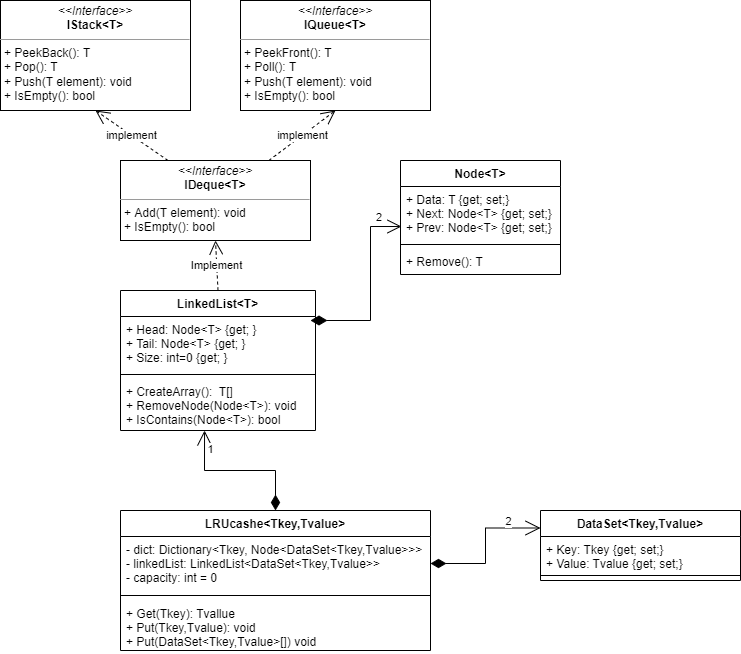

The diagram above was exported from draw.io. Its source (the exported page's mxGraphModel, read from the mxfile embedded in the PNG):
<mxGraphModel dx="1421" dy="705" grid="1" gridSize="10" guides="1" tooltips="1" connect="1" arrows="1" fold="1" page="1" pageScale="1" pageWidth="827" pageHeight="1169" background="#ffffff" math="0" shadow="0">
  <root>
    <mxCell id="0" />
    <mxCell id="1" parent="0" />
    <mxCell id="GvoNiquOeH2ktj7GGwRq-3" value="Node&lt;T&gt;" style="swimlane;fontStyle=1;align=center;verticalAlign=top;childLayout=stackLayout;horizontal=1;startSize=26;horizontalStack=0;resizeParent=1;resizeParentMax=0;resizeLast=0;collapsible=1;marginBottom=0;" vertex="1" parent="1">
      <mxGeometry x="440" y="200" width="160" height="114" as="geometry" />
    </mxCell>
    <mxCell id="GvoNiquOeH2ktj7GGwRq-4" value="+ Data: T {get; set;}&#10;+ Next: Node&lt;T&gt; {get; set;}&#10;+ Prev: Node&lt;T&gt; {get; set;} " style="text;strokeColor=none;fillColor=none;align=left;verticalAlign=top;spacingLeft=4;spacingRight=4;overflow=hidden;rotatable=0;points=[[0,0.5],[1,0.5]];portConstraint=eastwest;" vertex="1" parent="GvoNiquOeH2ktj7GGwRq-3">
      <mxGeometry y="26" width="160" height="54" as="geometry" />
    </mxCell>
    <mxCell id="GvoNiquOeH2ktj7GGwRq-5" value="" style="line;strokeWidth=1;fillColor=none;align=left;verticalAlign=middle;spacingTop=-1;spacingLeft=3;spacingRight=3;rotatable=0;labelPosition=right;points=[];portConstraint=eastwest;" vertex="1" parent="GvoNiquOeH2ktj7GGwRq-3">
      <mxGeometry y="80" width="160" height="8" as="geometry" />
    </mxCell>
    <mxCell id="GvoNiquOeH2ktj7GGwRq-6" value="+ Remove(): T" style="text;strokeColor=none;fillColor=none;align=left;verticalAlign=top;spacingLeft=4;spacingRight=4;overflow=hidden;rotatable=0;points=[[0,0.5],[1,0.5]];portConstraint=eastwest;" vertex="1" parent="GvoNiquOeH2ktj7GGwRq-3">
      <mxGeometry y="88" width="160" height="26" as="geometry" />
    </mxCell>
    <mxCell id="GvoNiquOeH2ktj7GGwRq-7" value="LinkedList&lt;T&gt;" style="swimlane;fontStyle=1;align=center;verticalAlign=top;childLayout=stackLayout;horizontal=1;startSize=26;horizontalStack=0;resizeParent=1;resizeParentMax=0;resizeLast=0;collapsible=1;marginBottom=0;" vertex="1" parent="1">
      <mxGeometry x="160" y="330" width="195" height="140" as="geometry">
        <mxRectangle x="80" y="500" width="100" height="26" as="alternateBounds" />
      </mxGeometry>
    </mxCell>
    <mxCell id="GvoNiquOeH2ktj7GGwRq-8" value="+ Head: Node&lt;T&gt; {get; }&#10;+ Tail: Node&lt;T&gt; {get; }&#10;+ Size: int=0 {get; }&#10;&#10;&#10;" style="text;strokeColor=none;fillColor=none;align=left;verticalAlign=top;spacingLeft=4;spacingRight=4;overflow=hidden;rotatable=0;points=[[0,0.5],[1,0.5]];portConstraint=eastwest;" vertex="1" parent="GvoNiquOeH2ktj7GGwRq-7">
      <mxGeometry y="26" width="195" height="54" as="geometry" />
    </mxCell>
    <mxCell id="GvoNiquOeH2ktj7GGwRq-9" value="" style="line;strokeWidth=1;fillColor=none;align=left;verticalAlign=middle;spacingTop=-1;spacingLeft=3;spacingRight=3;rotatable=0;labelPosition=right;points=[];portConstraint=eastwest;" vertex="1" parent="GvoNiquOeH2ktj7GGwRq-7">
      <mxGeometry y="80" width="195" height="8" as="geometry" />
    </mxCell>
    <mxCell id="GvoNiquOeH2ktj7GGwRq-10" value="+ CreateArray():  T[]&#10;+ RemoveNode(Node&lt;T&gt;): void&#10;+ IsContains(Node&lt;T&gt;): bool" style="text;strokeColor=none;fillColor=none;align=left;verticalAlign=top;spacingLeft=4;spacingRight=4;overflow=hidden;rotatable=0;points=[[0,0.5],[1,0.5]];portConstraint=eastwest;" vertex="1" parent="GvoNiquOeH2ktj7GGwRq-7">
      <mxGeometry y="88" width="195" height="52" as="geometry" />
    </mxCell>
    <mxCell id="GvoNiquOeH2ktj7GGwRq-12" value="&lt;p style=&quot;margin: 0px ; margin-top: 4px ; text-align: center&quot;&gt;&lt;i&gt;&amp;lt;&amp;lt;Interface&amp;gt;&amp;gt;&lt;/i&gt;&lt;br&gt;&lt;b&gt;IStack&amp;lt;T&amp;gt;&lt;/b&gt;&lt;/p&gt;&lt;hr size=&quot;1&quot;&gt;&lt;p style=&quot;margin: 0px ; margin-left: 4px&quot;&gt;+ PeekBack(): T&lt;br&gt;+ Pop(): T&lt;/p&gt;&lt;p style=&quot;margin: 0px ; margin-left: 4px&quot;&gt;+ Push(T element): void&lt;/p&gt;&lt;p style=&quot;margin: 0px ; margin-left: 4px&quot;&gt;+ IsEmpty(): bool&lt;/p&gt;" style="verticalAlign=top;align=left;overflow=fill;fontSize=12;fontFamily=Helvetica;html=1;" vertex="1" parent="1">
      <mxGeometry x="40" y="40" width="190" height="110" as="geometry" />
    </mxCell>
    <mxCell id="GvoNiquOeH2ktj7GGwRq-13" value="&lt;p style=&quot;margin: 0px ; margin-top: 4px ; text-align: center&quot;&gt;&lt;i&gt;&amp;lt;&amp;lt;Interface&amp;gt;&amp;gt;&lt;/i&gt;&lt;br&gt;&lt;b&gt;IQueue&amp;lt;T&amp;gt;&lt;/b&gt;&lt;/p&gt;&lt;hr size=&quot;1&quot;&gt;&lt;p style=&quot;margin: 0px ; margin-left: 4px&quot;&gt;+ PeekFront(): T&lt;br&gt;+ Poll(): T&lt;/p&gt;&lt;p style=&quot;margin: 0px ; margin-left: 4px&quot;&gt;+ Push(T element): void&lt;/p&gt;&lt;p style=&quot;margin: 0px ; margin-left: 4px&quot;&gt;+ IsEmpty(): bool&lt;/p&gt;" style="verticalAlign=top;align=left;overflow=fill;fontSize=12;fontFamily=Helvetica;html=1;" vertex="1" parent="1">
      <mxGeometry x="280" y="40" width="190" height="110" as="geometry" />
    </mxCell>
    <mxCell id="GvoNiquOeH2ktj7GGwRq-14" value="&lt;p style=&quot;margin: 0px ; margin-top: 4px ; text-align: center&quot;&gt;&lt;i&gt;&amp;lt;&amp;lt;Interface&amp;gt;&amp;gt;&lt;/i&gt;&lt;br&gt;&lt;b&gt;IDeque&amp;lt;T&amp;gt;&lt;/b&gt;&lt;/p&gt;&lt;hr size=&quot;1&quot;&gt;&lt;p style=&quot;margin: 0px ; margin-left: 4px&quot;&gt;+ Add(T element): void&lt;br&gt;+ IsEmpty(): bool&lt;/p&gt;" style="verticalAlign=top;align=left;overflow=fill;fontSize=12;fontFamily=Helvetica;html=1;" vertex="1" parent="1">
      <mxGeometry x="160" y="200" width="190" height="80" as="geometry" />
    </mxCell>
    <mxCell id="GvoNiquOeH2ktj7GGwRq-15" value="implement" style="endArrow=open;endSize=12;dashed=1;html=1;rounded=0;exitX=0.25;exitY=0;exitDx=0;exitDy=0;entryX=0.5;entryY=1;entryDx=0;entryDy=0;" edge="1" parent="1" source="GvoNiquOeH2ktj7GGwRq-14" target="GvoNiquOeH2ktj7GGwRq-12">
      <mxGeometry width="160" relative="1" as="geometry">
        <mxPoint x="480" y="290" as="sourcePoint" />
        <mxPoint x="80" y="230" as="targetPoint" />
      </mxGeometry>
    </mxCell>
    <mxCell id="GvoNiquOeH2ktj7GGwRq-16" value="implement" style="endArrow=open;endSize=12;dashed=1;html=1;rounded=0;entryX=0.5;entryY=1;entryDx=0;entryDy=0;" edge="1" parent="1" source="GvoNiquOeH2ktj7GGwRq-14" target="GvoNiquOeH2ktj7GGwRq-13">
      <mxGeometry width="160" relative="1" as="geometry">
        <mxPoint x="610" y="280" as="sourcePoint" />
        <mxPoint x="640" y="290" as="targetPoint" />
        <mxPoint as="offset" />
      </mxGeometry>
    </mxCell>
    <mxCell id="GvoNiquOeH2ktj7GGwRq-22" value="Implement" style="endArrow=open;endSize=12;dashed=1;html=1;rounded=0;exitX=0.5;exitY=0;exitDx=0;exitDy=0;entryX=0.5;entryY=1;entryDx=0;entryDy=0;" edge="1" parent="1" source="GvoNiquOeH2ktj7GGwRq-7" target="GvoNiquOeH2ktj7GGwRq-14">
      <mxGeometry width="160" relative="1" as="geometry">
        <mxPoint x="480" y="350" as="sourcePoint" />
        <mxPoint x="640" y="350" as="targetPoint" />
      </mxGeometry>
    </mxCell>
    <mxCell id="GvoNiquOeH2ktj7GGwRq-23" value="2" style="endArrow=open;html=1;endSize=12;startArrow=diamondThin;startSize=14;startFill=1;edgeStyle=orthogonalEdgeStyle;align=left;verticalAlign=bottom;rounded=0;entryX=0.006;entryY=0.741;entryDx=0;entryDy=0;entryPerimeter=0;" edge="1" parent="1" target="GvoNiquOeH2ktj7GGwRq-4">
      <mxGeometry x="0.7119" relative="1" as="geometry">
        <mxPoint x="350" y="360" as="sourcePoint" />
        <mxPoint x="640" y="290" as="targetPoint" />
        <Array as="points">
          <mxPoint x="410" y="360" />
          <mxPoint x="410" y="266" />
        </Array>
        <mxPoint as="offset" />
      </mxGeometry>
    </mxCell>
    <mxCell id="GvoNiquOeH2ktj7GGwRq-375" value="1" style="edgeStyle=orthogonalEdgeStyle;rounded=0;orthogonalLoop=1;jettySize=auto;html=1;entryX=0.431;entryY=1;entryDx=0;entryDy=0;entryPerimeter=0;startArrow=diamondThin;startFill=1;endArrow=open;endFill=0;startSize=13;endSize=13;strokeWidth=1;" edge="1" parent="1" source="GvoNiquOeH2ktj7GGwRq-362" target="GvoNiquOeH2ktj7GGwRq-10">
      <mxGeometry x="0.7437" y="-6" relative="1" as="geometry">
        <mxPoint as="offset" />
      </mxGeometry>
    </mxCell>
    <mxCell id="GvoNiquOeH2ktj7GGwRq-362" value="LRUcashe&lt;Tkey,Tvalue&gt;" style="swimlane;fontStyle=1;align=center;verticalAlign=top;childLayout=stackLayout;horizontal=1;startSize=26;horizontalStack=0;resizeParent=1;resizeParentMax=0;resizeLast=0;collapsible=1;marginBottom=0;" vertex="1" parent="1">
      <mxGeometry x="160" y="550" width="310" height="140" as="geometry" />
    </mxCell>
    <mxCell id="GvoNiquOeH2ktj7GGwRq-363" value="- dict: Dictionary&lt;Tkey, Node&lt;DataSet&lt;Tkey,Tvalue&gt;&gt;&gt;&#10;- linkedList: LinkedList&lt;DataSet&lt;Tkey,Tvalue&gt;&gt;&#10;- capacity: int = 0" style="text;strokeColor=none;fillColor=none;align=left;verticalAlign=top;spacingLeft=4;spacingRight=4;overflow=hidden;rotatable=0;points=[[0,0.5],[1,0.5]];portConstraint=eastwest;" vertex="1" parent="GvoNiquOeH2ktj7GGwRq-362">
      <mxGeometry y="26" width="310" height="54" as="geometry" />
    </mxCell>
    <mxCell id="GvoNiquOeH2ktj7GGwRq-364" value="" style="line;strokeWidth=1;fillColor=none;align=left;verticalAlign=middle;spacingTop=-1;spacingLeft=3;spacingRight=3;rotatable=0;labelPosition=right;points=[];portConstraint=eastwest;" vertex="1" parent="GvoNiquOeH2ktj7GGwRq-362">
      <mxGeometry y="80" width="310" height="10" as="geometry" />
    </mxCell>
    <mxCell id="GvoNiquOeH2ktj7GGwRq-365" value="+ Get(Tkey): Tvallue&#10;+ Put(Tkey,Tvalue): void&#10;+ Put(DataSet&lt;Tkey,Tvalue&gt;[]) void" style="text;strokeColor=none;fillColor=none;align=left;verticalAlign=top;spacingLeft=4;spacingRight=4;overflow=hidden;rotatable=0;points=[[0,0.5],[1,0.5]];portConstraint=eastwest;" vertex="1" parent="GvoNiquOeH2ktj7GGwRq-362">
      <mxGeometry y="90" width="310" height="50" as="geometry" />
    </mxCell>
    <mxCell id="GvoNiquOeH2ktj7GGwRq-366" value="DataSet&lt;Tkey,Tvalue&gt;" style="swimlane;fontStyle=1;align=center;verticalAlign=top;childLayout=stackLayout;horizontal=1;startSize=26;horizontalStack=0;resizeParent=1;resizeParentMax=0;resizeLast=0;collapsible=1;marginBottom=0;swimlaneLine=1;" vertex="1" parent="1">
      <mxGeometry x="580" y="550" width="200" height="70" as="geometry" />
    </mxCell>
    <mxCell id="GvoNiquOeH2ktj7GGwRq-367" value="+ Key: Tkey {get; set;}&#10;+ Value: Tvalue {get; set;}" style="text;strokeColor=none;fillColor=none;align=left;verticalAlign=top;spacingLeft=4;spacingRight=4;overflow=hidden;rotatable=0;points=[[0,0.5],[1,0.5]];portConstraint=eastwest;" vertex="1" parent="GvoNiquOeH2ktj7GGwRq-366">
      <mxGeometry y="26" width="200" height="34" as="geometry" />
    </mxCell>
    <mxCell id="GvoNiquOeH2ktj7GGwRq-368" value="" style="line;strokeWidth=1;fillColor=none;align=left;verticalAlign=middle;spacingTop=-1;spacingLeft=3;spacingRight=3;rotatable=0;labelPosition=right;points=[];portConstraint=eastwest;" vertex="1" parent="GvoNiquOeH2ktj7GGwRq-366">
      <mxGeometry y="60" width="200" height="10" as="geometry" />
    </mxCell>
    <mxCell id="GvoNiquOeH2ktj7GGwRq-371" value="2" style="edgeStyle=orthogonalEdgeStyle;rounded=0;orthogonalLoop=1;jettySize=auto;html=1;endArrow=open;endFill=0;strokeWidth=1;endSize=13;startArrow=diamondThin;startFill=1;startSize=13;entryX=0;entryY=0.25;entryDx=0;entryDy=0;" edge="1" parent="1" source="GvoNiquOeH2ktj7GGwRq-363" target="GvoNiquOeH2ktj7GGwRq-366">
      <mxGeometry x="0.5572" y="8" relative="1" as="geometry">
        <mxPoint x="550" y="490" as="targetPoint" />
        <mxPoint y="1" as="offset" />
      </mxGeometry>
    </mxCell>
  </root>
</mxGraphModel>